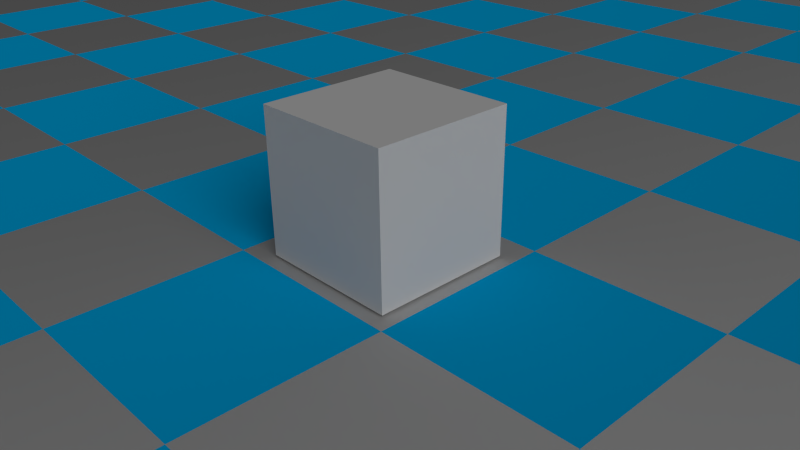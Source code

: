 # Source: shadeAndNodes.blend  (saved by Blender 2.70.0; exported with 4.5.12 LTS)
import bpy
from mathutils import Matrix  # noqa: F401  (used for matrix-valued properties, if any)

bpy.ops.wm.read_factory_settings(use_empty=True)
scene = bpy.context.scene
scene.name = 'Scene'

# ---- collections
col_collection_1 = bpy.data.collections.new('Collection 1'); scene.collection.children.link(col_collection_1)

# ---- materials (node trees are filled in below, after node groups)
mat_groundmat = bpy.data.materials.new('GROUNDMAT')
mat_groundmat.alpha_threshold = 0.0
mat_groundmat.roughness = 0.5
mat_groundmat.line_color = (0.0, 0.0, 0.0, 1.0)
mat_material = bpy.data.materials.new('Material')
mat_material.alpha_threshold = 0.0
mat_material.roughness = 0.5
mat_material.line_color = (0.0, 0.0, 0.0, 1.0)

# ---- material node trees
mat_groundmat.use_nodes = True; mat_groundmat.node_tree.nodes.clear()
_N = mat_groundmat.node_tree.nodes; _L = mat_groundmat.node_tree.links
n0 = _N.new('ShaderNodeOutputMaterial'); n0.name = 'Material Output'; n0.location = (376, 245)
n1 = _N.new('ShaderNodeBsdfAnisotropic'); n1.name = 'Glossy BSDF'; n1.location = (-138, 86)
n1.distribution = 'BECKMANN'
n1.inputs[1].default_value = 0.9037
n2 = _N.new('ShaderNodeBsdfDiffuse'); n2.name = 'Diffuse BSDF'; n2.location = (-137, 223)
n2.inputs[0].default_value = (0.0, 0.4165, 0.8, 1.0)
n2.inputs[1].default_value = 0.6333
n3 = _N.new('ShaderNodeTexChecker'); n3.name = 'Checker Texture'; n3.location = (-133, 416)
n3.inputs[1].default_value = (0.0, 0.1792, 0.8, 1.0)
n3.inputs[2].default_value = (0.6225, 0.0, 0.0166, 1.0)
n3.inputs[3].default_value = 18.9
n4 = _N.new('ShaderNodeMixShader'); n4.name = 'Mix Shader'; n4.location = (131, 240)
_L.new(n2.outputs[0], n4.inputs[1])
_L.new(n4.outputs[0], n0.inputs[0])
_L.new(n1.outputs[0], n4.inputs[2])
_L.new(n3.outputs[1], n4.inputs[0])
n0.is_active_output = True
mat_material.use_nodes = True; mat_material.node_tree.nodes.clear()
_N = mat_material.node_tree.nodes; _L = mat_material.node_tree.links
n0 = _N.new('ShaderNodeOutputMaterial'); n0.name = 'Material Output'; n0.location = (300, 300)
n1 = _N.new('ShaderNodeBsdfDiffuse'); n1.name = 'Diffuse BSDF'; n1.location = (10, 300)
_L.new(n1.outputs[0], n0.inputs[0])
n0.is_active_output = True

# ---- world
world_world = bpy.data.worlds.new('World'); scene.world = world_world
world_world.color = (0.05088, 0.05088, 0.05088)
world_world.use_sun_shadow = False
world_world.sun_shadow_jitter_overblur = 0.0
world_world.cycles.sampling_method = 'MANUAL'
world_world.cycles.sample_map_resolution = 256

# ---- cameras
cam_camera = bpy.data.cameras.new('Camera')
cam_camera.clip_end = 100.0
cam_camera.lens = 35.0
cam_camera.sensor_width = 32.0
cam_camera.sensor_height = 18.0
cam_camera.ortho_scale = 7.314
cam_camera.dof.focus_distance = 0.0

# ---- lights
light_sun = bpy.data.lights.new('Sun', 'SUN')
light_sun.transmission_factor = 0.0
light_sun.angle = 0.9273
light_sun.energy = 1.0
light_sun.shadow_buffer_clip_start = 0.5
light_sun.shadow_soft_size = 0.5
light_sun.shadow_cascade_max_distance = 1000.0
light_sun.cycles.use_multiple_importance_sampling = False

# ---- meshes
me_plane = bpy.data.meshes.new('Plane')
me_plane.from_pydata([(-1.0, -1.0, 0.0), (1.0, -1.0, 0.0), (-1.0, 1.0, 0.0), (1.0, 1.0, 0.0)], [], [(0, 1, 3, 2)])
me_plane.materials.append(mat_groundmat)
me_plane.use_remesh_preserve_volume = False
me_plane.use_remesh_preserve_attributes = False
me_plane.use_mirror_vertex_groups = False
me_plane.update()
me_cube = bpy.data.meshes.new('Cube')
me_cube.from_pydata([(1.0, 1.0, -1.0), (1.0, -1.0, -1.0), (-1.0, -1.0, -1.0), (-1.0, 1.0, -1.0), (1.0, 1.0, 1.0), (1.0, -1.0, 1.0), (-1.0, -1.0, 1.0), (-1.0, 1.0, 1.0)], [], [(0, 1, 2, 3), (4, 7, 6, 5), (0, 4, 5, 1), (1, 5, 6, 2), (2, 6, 7, 3), (4, 0, 3, 7)])
me_cube.materials.append(mat_material)
me_cube.use_remesh_preserve_volume = False
me_cube.use_remesh_preserve_attributes = False
me_cube.use_mirror_vertex_groups = False
me_cube.update()

# ---- objects
ob_sun = bpy.data.objects.new('Sun', light_sun)
ob_plane = bpy.data.objects.new('Plane', me_plane)
ob_cube = bpy.data.objects.new('Cube', me_cube)
ob_camera = bpy.data.objects.new('Camera', cam_camera)

# ---- transforms, parenting, visibility, modifiers, constraints
ob_sun.location = (6.221, -2.049, 8.518)
ob_sun.rotation_euler = (-0.7714, 0.5969, -1.387)
ob_sun.lineart.crease_threshold = 0.0
ob_plane.location = (0.0, 0.0, 0.0499)
ob_plane.scale = (25.0, 25.0, 15.17)
ob_plane.lineart.crease_threshold = 0.0
ob_cube.location = (0.2648, 0.0, 1.083)
ob_cube.lock_rotations_4d = False
ob_cube.empty_display_type = 'ARROWS'
ob_cube.lineart.crease_threshold = 0.0
ob_camera.location = (7.481, -6.508, 5.344)
ob_camera.rotation_euler = (1.109, 0.01082, 0.8149)
ob_camera.lock_rotations_4d = False
ob_camera.empty_display_type = 'ARROWS'
ob_camera.color = (0.0, 0.0, 0.0, 0.0)
ob_camera.display_type = 'WIRE'
ob_camera.lineart.crease_threshold = 0.0

# ---- collection membership
col_collection_1.objects.link(ob_sun)
col_collection_1.objects.link(ob_plane)
col_collection_1.objects.link(ob_cube)
col_collection_1.objects.link(ob_camera)

# ---- scene / render settings (as saved in the file)
scene.camera = ob_camera
scene.frame_start = 1; scene.frame_end = 250; scene.frame_set(1)
scene.render.engine = 'CYCLES'
scene.render.resolution_percentage = 50
scene.render.dither_intensity = 0.0
scene.cycles.use_denoising = False
scene.cycles.samples = 10
scene.cycles.sampling_pattern = 'TABULATED_SOBOL'
scene.cycles.light_sampling_threshold = 0.0
scene.cycles.use_adaptive_sampling = False
scene.cycles.use_light_tree = False
scene.cycles.blur_glossy = 0.0
scene.cycles.volume_bounces = 1
scene.cycles.pixel_filter_type = 'GAUSSIAN'
scene.cycles.sample_clamp_indirect = 0.0
scene.view_settings.view_transform = 'Standard'
bpy.context.view_layer.update()
